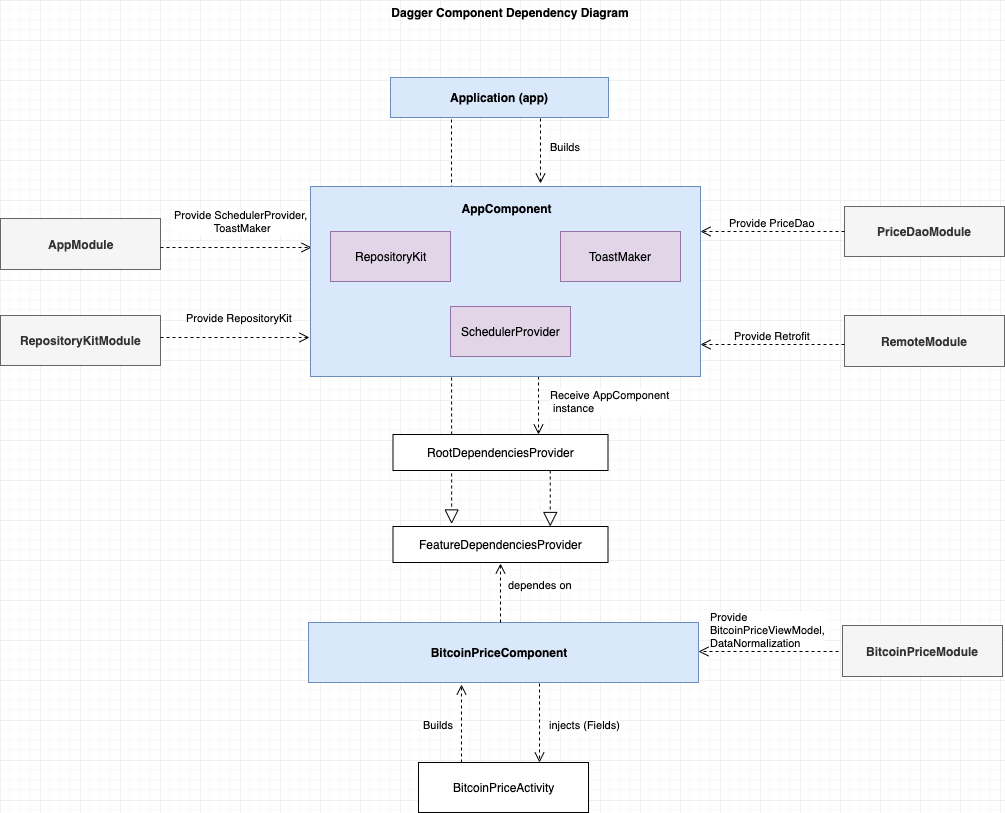

The diagram above was exported from draw.io. Its source (the exported page's mxGraphModel, read from the mxfile embedded in the PNG):
<mxGraphModel dx="3166" dy="1163" grid="1" gridSize="10" guides="1" tooltips="1" connect="1" arrows="1" fold="1" page="1" pageScale="1" pageWidth="1100" pageHeight="850" math="0" shadow="0">
  <root>
    <mxCell id="0" />
    <mxCell id="1" parent="0" />
    <mxCell id="2" value="" style="group" vertex="1" connectable="0" parent="1">
      <mxGeometry x="-1080" y="104" width="1004" height="812" as="geometry" />
    </mxCell>
    <mxCell id="3" value="&lt;b&gt;AppModule&lt;/b&gt;" style="html=1;fillColor=#f5f5f5;strokeColor=#666666;fontColor=#333333;" vertex="1" parent="2">
      <mxGeometry y="218" width="160" height="51" as="geometry" />
    </mxCell>
    <mxCell id="4" value="&lt;b&gt;RepositoryKitModule&lt;/b&gt;" style="html=1;fillColor=#f5f5f5;strokeColor=#666666;fontColor=#333333;" vertex="1" parent="2">
      <mxGeometry y="315" width="160" height="50" as="geometry" />
    </mxCell>
    <mxCell id="5" value="Dagger Component Dependency Diagram" style="text;align=center;fontStyle=1;verticalAlign=middle;spacingLeft=3;spacingRight=3;strokeColor=none;rotatable=0;points=[[0,0.5],[1,0.5]];portConstraint=eastwest;" vertex="1" parent="2">
      <mxGeometry x="305" width="410" height="26" as="geometry" />
    </mxCell>
    <mxCell id="6" value="Builds" style="html=1;verticalAlign=bottom;endArrow=open;dashed=1;endSize=8;" edge="1" parent="2">
      <mxGeometry x="0.1304" y="25" relative="1" as="geometry">
        <mxPoint x="540" y="118" as="sourcePoint" />
        <mxPoint x="540" y="183" as="targetPoint" />
        <mxPoint as="offset" />
      </mxGeometry>
    </mxCell>
    <mxCell id="7" value="&lt;b&gt;PriceDaoModule&lt;/b&gt;" style="html=1;fillColor=#f5f5f5;strokeColor=#666666;fontColor=#333333;" vertex="1" parent="2">
      <mxGeometry x="844" y="206" width="160" height="50" as="geometry" />
    </mxCell>
    <mxCell id="8" value="&lt;b&gt;RemoteModule&lt;/b&gt;" style="html=1;fillColor=#f5f5f5;strokeColor=#666666;fontColor=#333333;" vertex="1" parent="2">
      <mxGeometry x="844" y="315" width="160" height="51" as="geometry" />
    </mxCell>
    <mxCell id="9" value="Provide SchedulerProvider, &lt;br&gt;ToastMaker" style="html=1;verticalAlign=bottom;endArrow=open;dashed=1;endSize=8;" edge="1" parent="2">
      <mxGeometry x="0.0596" y="11" relative="1" as="geometry">
        <mxPoint x="160" y="247" as="sourcePoint" />
        <mxPoint x="311" y="247" as="targetPoint" />
        <mxPoint as="offset" />
      </mxGeometry>
    </mxCell>
    <mxCell id="10" value="Provide RepositoryKit" style="html=1;verticalAlign=bottom;endArrow=open;dashed=1;endSize=8;" edge="1" parent="2">
      <mxGeometry x="0.0596" y="11" relative="1" as="geometry">
        <mxPoint x="160" y="337" as="sourcePoint" />
        <mxPoint x="309" y="337" as="targetPoint" />
        <mxPoint as="offset" />
      </mxGeometry>
    </mxCell>
    <mxCell id="11" value="Provide PriceDao" style="html=1;verticalAlign=bottom;endArrow=open;dashed=1;endSize=8;exitX=0;exitY=0.5;exitDx=0;exitDy=0;exitPerimeter=0;" edge="1" parent="2" source="7">
      <mxGeometry relative="1" as="geometry">
        <mxPoint x="770" y="506" as="sourcePoint" />
        <mxPoint x="700" y="231" as="targetPoint" />
      </mxGeometry>
    </mxCell>
    <mxCell id="12" value="Provide Retrofit" style="html=1;verticalAlign=bottom;endArrow=open;dashed=1;endSize=8;" edge="1" parent="2">
      <mxGeometry relative="1" as="geometry">
        <mxPoint x="844" y="344" as="sourcePoint" />
        <mxPoint x="700" y="344" as="targetPoint" />
      </mxGeometry>
    </mxCell>
    <mxCell id="13" value="" style="html=1;fillColor=#dae8fc;strokeColor=#6c8ebf;" vertex="1" parent="2">
      <mxGeometry x="308" y="622" width="390" height="60" as="geometry" />
    </mxCell>
    <mxCell id="14" value="&lt;b&gt;BitcoinPriceComponent&lt;/b&gt;" style="text;html=1;strokeColor=none;fillColor=none;align=center;verticalAlign=middle;whiteSpace=wrap;rounded=0;" vertex="1" parent="2">
      <mxGeometry x="478" y="642" width="40" height="20" as="geometry" />
    </mxCell>
    <mxCell id="15" value="&lt;span&gt;BitcoinPriceActivity&lt;/span&gt;" style="html=1;" vertex="1" parent="2">
      <mxGeometry x="418" y="762" width="170" height="50" as="geometry" />
    </mxCell>
    <mxCell id="16" value="&lt;b&gt;BitcoinPriceModule&lt;/b&gt;" style="html=1;fillColor=#f5f5f5;strokeColor=#666666;fontColor=#333333;" vertex="1" parent="2">
      <mxGeometry x="842" y="625" width="160" height="51" as="geometry" />
    </mxCell>
    <mxCell id="17" value="Provide&amp;nbsp;&lt;br&gt;BitcoinPriceViewModel,&lt;br&gt;DataNormalization" style="html=1;verticalAlign=bottom;endArrow=open;dashed=1;endSize=8;entryX=1;entryY=0.25;entryDx=0;entryDy=0;align=left;" edge="1" parent="2">
      <mxGeometry x="0.8571" relative="1" as="geometry">
        <mxPoint x="838" y="651" as="sourcePoint" />
        <mxPoint x="698" y="651" as="targetPoint" />
        <mxPoint as="offset" />
      </mxGeometry>
    </mxCell>
    <mxCell id="18" value="injects (Fields)" style="html=1;verticalAlign=bottom;endArrow=open;dashed=1;endSize=8;exitX=0.5;exitY=1;exitDx=0;exitDy=0;entryX=0.5;entryY=0;entryDx=0;entryDy=0;" edge="1" parent="2">
      <mxGeometry x="0.2658" y="45" relative="1" as="geometry">
        <mxPoint x="539" y="683" as="sourcePoint" />
        <mxPoint x="539" y="762" as="targetPoint" />
        <mxPoint as="offset" />
      </mxGeometry>
    </mxCell>
    <mxCell id="19" value="Builds" style="html=1;verticalAlign=bottom;endArrow=open;dashed=1;endSize=8;" edge="1" parent="2">
      <mxGeometry x="-0.2564" y="23" relative="1" as="geometry">
        <mxPoint x="461" y="762" as="sourcePoint" />
        <mxPoint x="461" y="684" as="targetPoint" />
        <mxPoint as="offset" />
      </mxGeometry>
    </mxCell>
    <mxCell id="20" value="FeatureDependenciesProvider" style="html=1;" vertex="1" parent="2">
      <mxGeometry x="392.5" y="526" width="215" height="36" as="geometry" />
    </mxCell>
    <mxCell id="21" value="Receive AppComponent&lt;br&gt;&amp;nbsp;instance" style="html=1;verticalAlign=bottom;endArrow=open;dashed=1;endSize=8;align=left;" edge="1" parent="2">
      <mxGeometry x="0.3793" y="10" relative="1" as="geometry">
        <mxPoint x="538" y="376" as="sourcePoint" />
        <mxPoint x="538" y="434" as="targetPoint" />
        <mxPoint as="offset" />
      </mxGeometry>
    </mxCell>
    <mxCell id="22" value="dependes on" style="html=1;verticalAlign=bottom;endArrow=open;dashed=1;endSize=8;" edge="1" parent="2">
      <mxGeometry x="-0.0169" y="-40" relative="1" as="geometry">
        <mxPoint x="500" y="622" as="sourcePoint" />
        <mxPoint x="500" y="563" as="targetPoint" />
        <mxPoint as="offset" />
      </mxGeometry>
    </mxCell>
    <mxCell id="23" value="" style="endArrow=block;dashed=1;endFill=0;endSize=12;html=1;entryX=0.75;entryY=0;entryDx=0;entryDy=0;exitX=0.75;exitY=1;exitDx=0;exitDy=0;" edge="1" parent="2">
      <mxGeometry width="160" relative="1" as="geometry">
        <mxPoint x="549.75" y="470" as="sourcePoint" />
        <mxPoint x="549.75" y="526" as="targetPoint" />
      </mxGeometry>
    </mxCell>
    <mxCell id="24" value="&lt;b&gt;Application (app)&lt;/b&gt;" style="html=1;fillColor=#dae8fc;strokeColor=#6c8ebf;" vertex="1" parent="2">
      <mxGeometry x="390" y="77" width="218" height="40" as="geometry" />
    </mxCell>
    <mxCell id="25" value="" style="endArrow=block;dashed=1;endFill=0;endSize=12;html=1;entryX=0.217;entryY=-0.07;entryDx=0;entryDy=0;entryPerimeter=0;" edge="1" parent="2">
      <mxGeometry width="160" relative="1" as="geometry">
        <mxPoint x="451" y="119" as="sourcePoint" />
        <mxPoint x="451.1550000000002" y="523.48" as="targetPoint" />
      </mxGeometry>
    </mxCell>
    <mxCell id="26" value="&lt;span&gt;RootDependenciesProvider&lt;/span&gt;" style="html=1;" vertex="1" parent="2">
      <mxGeometry x="392.5" y="434" width="215" height="36" as="geometry" />
    </mxCell>
    <mxCell id="27" value="" style="group" vertex="1" connectable="0" parent="2">
      <mxGeometry x="310" y="186" width="390" height="190" as="geometry" />
    </mxCell>
    <mxCell id="28" value="" style="html=1;fillColor=#dae8fc;strokeColor=#6c8ebf;" vertex="1" parent="27">
      <mxGeometry width="390" height="190" as="geometry" />
    </mxCell>
    <mxCell id="29" value="RepositoryKit" style="html=1;fillColor=#e1d5e7;strokeColor=#9673a6;" vertex="1" parent="27">
      <mxGeometry x="20" y="45" width="120" height="50" as="geometry" />
    </mxCell>
    <mxCell id="30" value="SchedulerProvider" style="html=1;fillColor=#e1d5e7;strokeColor=#9673a6;" vertex="1" parent="27">
      <mxGeometry x="140" y="120" width="120" height="50" as="geometry" />
    </mxCell>
    <mxCell id="31" value="ToastMaker" style="html=1;fillColor=#e1d5e7;strokeColor=#9673a6;" vertex="1" parent="27">
      <mxGeometry x="250" y="45" width="120" height="50" as="geometry" />
    </mxCell>
    <mxCell id="32" value="&lt;b&gt;AppComponent&lt;/b&gt;" style="text;html=1;strokeColor=none;fillColor=none;align=center;verticalAlign=middle;whiteSpace=wrap;rounded=0;" vertex="1" parent="27">
      <mxGeometry x="175" y="12" width="40" height="20" as="geometry" />
    </mxCell>
  </root>
</mxGraphModel>